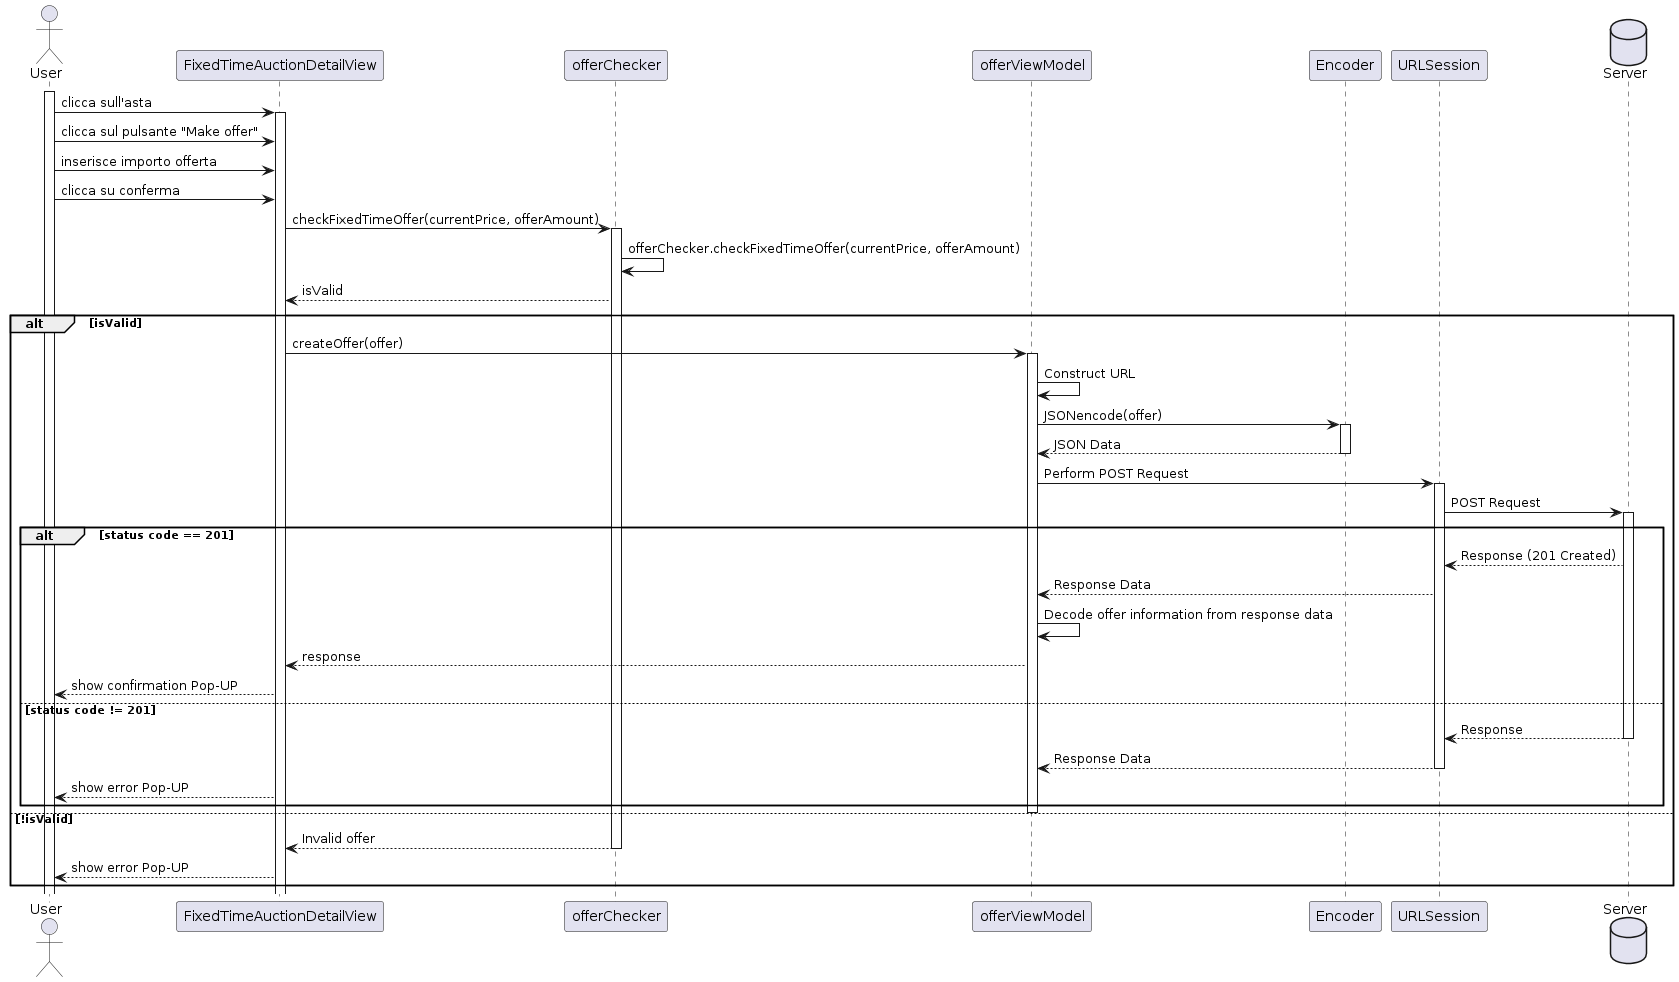

The diagram above was rendered by PlantUML. Its source (embedded in the PNG):
@startuml
actor User
participant FixedTimeAuctionDetailView as FTA 
participant "offerChecker" as OfferChecker
participant "offerViewModel" as OfferViewModel

activate User

User -> FTA: clicca sull'asta

activate FTA

User -> FTA: clicca sul pulsante "Make offer"

User -> FTA: inserisce importo offerta

User -> FTA: clicca su conferma


FTA -> OfferChecker: checkFixedTimeOffer(currentPrice, offerAmount)
activate OfferChecker

OfferChecker -> OfferChecker: offerChecker.checkFixedTimeOffer(currentPrice, offerAmount)
OfferChecker --> FTA: isValid

alt isValid
FTA -> OfferViewModel: createOffer(offer)
activate OfferViewModel

OfferViewModel -> OfferViewModel: Construct URL
OfferViewModel -> Encoder: JSONencode(offer)
activate Encoder
Encoder --> OfferViewModel: JSON Data
deactivate Encoder

OfferViewModel -> URLSession: Perform POST Request
activate URLSession
database Server
URLSession -> Server: POST Request
activate Server
alt status code == 201
Server --> URLSession: Response (201 Created)

URLSession --> OfferViewModel: Response Data



OfferViewModel -> OfferViewModel: Decode offer information from response data
OfferViewModel --> FTA: response
FTA --> User: show confirmation Pop-UP
else status code != 201
Server --> URLSession: Response
deactivate Server
URLSession --> OfferViewModel: Response Data
deactivate URLSession




FTA --> User: show error Pop-UP
end


deactivate OfferViewModel

else !isValid
activate OfferChecker
OfferChecker --> FTA: Invalid offer
deactivate OfferChecker
FTA --> User: show error Pop-UP

end
@enduml